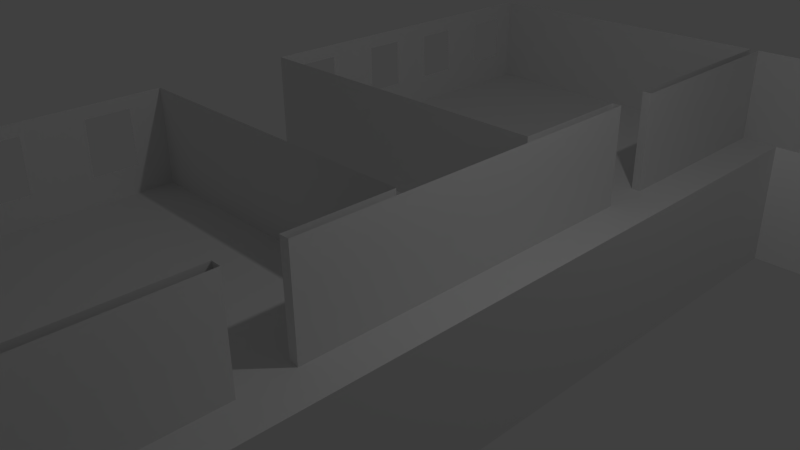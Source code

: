 # Source: EbeneEG5.blend  (saved by Blender 2.77.0; exported with 4.5.12 LTS)
import bpy
from mathutils import Matrix  # noqa: F401  (used for matrix-valued properties, if any)

bpy.ops.wm.read_factory_settings(use_empty=True)
scene = bpy.context.scene
scene.name = 'Scene'

# ---- collections
col_collection_1 = bpy.data.collections.new('Collection 1'); scene.collection.children.link(col_collection_1)

# ---- materials (node trees are filled in below, after node groups)
mat_tapete = bpy.data.materials.new('tapete')
mat_tapete.alpha_threshold = 0.0
mat_tapete.use_transparent_shadow = False
mat_tapete.roughness = 0.5

# ---- material node trees

# ---- world
world_world = bpy.data.worlds.new('World'); scene.world = world_world
world_world.color = (0.05088, 0.05088, 0.05088)
world_world.use_sun_shadow = False
world_world.sun_shadow_jitter_overblur = 0.0
world_world.cycles.sampling_method = 'NONE'
world_world.cycles.sample_map_resolution = 256

# ---- cameras
cam_camera = bpy.data.cameras.new('Camera')
cam_camera.clip_end = 100.0
cam_camera.lens = 35.0
cam_camera.sensor_width = 32.0
cam_camera.sensor_height = 18.0
cam_camera.ortho_scale = 7.314
cam_camera.dof.focus_distance = 0.0
cam_camera.dof.aperture_fstop = 128.0

# ---- lights
light_lamp = bpy.data.lights.new('Lamp', 'POINT')
light_lamp.transmission_factor = 0.0
light_lamp.cutoff_distance = 30.0
light_lamp.energy = 100.0
light_lamp.shadow_buffer_clip_start = 1.001
light_lamp.shadow_soft_size = 0.1
light_lamp.shadow_maximum_resolution = 0.006
light_lamp.use_absolute_resolution = True
light_lamp.cycles.use_multiple_importance_sampling = False

# ---- meshes
me_plane = bpy.data.meshes.new('Plane')
me_plane.from_pydata([(-0.4858, -0.9, 0.0), (0.1437, -0.9, 0.0), (-0.4925, 0.905, 0.0), (0.145, 0.905, 0.0), (0.1618, -0.9, 0.0), (0.1618, 0.905, 0.0), (0.4314, -0.9, 0.0), (0.4314, 0.905, 0.0), (-0.4925, 0.5541, 0.0), (0.145, 0.5125, 0.0), (0.1618, 0.5125, 0.0), (0.4314, 0.5125, 0.0), (1.0, 0.5125, 0.0), (1.0, 0.421, 0.0), (-0.4925, 0.3879, 0.0), (0.145, 0.421, 0.0), (0.1618, 0.421, 0.0), (0.4314, 0.421, 0.0), (0.1618, -0.2758, 0.0), (-0.4925, 0.1947, 0.0), (0.145, 0.1947, 0.0), (-0.4858, -0.08168, 0.0), (0.1437, -0.08168, 0.0), (-0.4858, -0.2872, 0.0), (0.1437, -0.2758, 0.0), (-0.4858, -0.2872, 0.0), (0.1437, -0.3714, 0.0), (0.1618, -0.3714, 0.0), (-0.4925, 0.905, 0.1875), (0.145, 0.905, 0.1875), (0.1437, -0.9, 0.1875), (-0.4858, -0.9, 0.1875), (0.1618, -0.9, 0.1875), (-0.4925, 0.5528, 0.1875), (0.145, 0.5125, 0.1875), (0.1618, 0.905, 0.1875), (0.4314, -0.9, 0.1875), (0.4314, 0.905, 0.1875), (0.1618, 0.5125, 0.1875), (0.4314, 0.5125, 0.1875), (1.0, 0.5125, 0.1875), (-0.4925, 0.3879, 0.1875), (1.0, 0.421, 0.1875), (0.145, 0.421, 0.1875), (0.1618, -0.2758, 0.1875), (0.1618, 0.421, 0.1875), (0.4314, 0.421, 0.1875), (-0.4925, 0.1947, 0.1875), (0.145, 0.1947, 0.1875), (-0.4858, -0.2821, 0.1875), (-0.4858, -0.08168, 0.1875), (0.1437, -0.2758, 0.1875), (0.1437, -0.08168, 0.1875), (-0.4858, -0.2821, 0.1875), (0.1437, -0.3714, 0.1875), (0.1618, -0.3714, 0.1875), (-0.4858, -0.6926, 0.1875), (-0.4858, -0.6938, 0.0), (-0.4858, -0.4908, 0.1875), (-0.4858, -0.4934, 0.0), (-0.4858, -0.8397, 0.06876), (-0.4858, -0.8397, 0.1668), (-0.4858, -0.7533, 0.1668), (-0.4858, -0.7538, 0.06876), (-0.4858, -0.634, 0.1658), (-0.4858, -0.6345, 0.0647), (-0.4858, -0.5506, 0.1658), (-0.4858, -0.5516, 0.0647), (-0.4858, -0.4934, 0.0), (-0.4858, -0.4908, 0.1875), (-0.4858, -0.3458, 0.05772), (-0.4858, -0.431, 0.05772), (-0.4858, -0.3437, 0.1627), (-0.4858, -0.43, 0.1627), (-0.4858, -0.232, 0.05513), (-0.4858, -0.146, 0.05513), (-0.4858, -0.2299, 0.1627), (-0.4858, -0.146, 0.1627), (-0.4925, 0.2515, 0.05973), (-0.4925, 0.3312, 0.05973), (-0.4925, 0.3312, 0.1606), (-0.4925, 0.2515, 0.1606), (-0.4925, 0.7311, 0.1875), (-0.4925, 0.7311, 0.0), (-0.4925, 0.5172, 0.06156), (-0.4925, 0.4382, 0.06156), (-0.4925, 0.4382, 0.1588), (-0.4925, 0.5166, 0.1588), (-0.4925, 0.602, 0.1547), (-0.4925, 0.6026, 0.06061), (-0.4925, 0.6823, 0.1547), (-0.4925, 0.6823, 0.06061), (-0.4925, 0.857, 0.0611), (-0.4925, 0.857, 0.1517), (-0.4925, 0.7791, 0.0611), (-0.4925, 0.7791, 0.1517)], [(32, 30), (35, 29)], [(0, 1, 26, 24, 22, 21, 23, 25, 59, 57), (26, 27, 18, 24), (2, 3, 29, 28), (33, 41, 86, 87), (3, 9, 34, 29), (1, 0, 31, 30), (18, 16, 45, 44), (56, 31, 61, 62), (6, 4, 32, 36), (5, 7, 37, 35), (10, 5, 35, 38), (27, 26, 54, 55), (26, 1, 30, 54), (20, 19, 47, 48), (7, 11, 39, 37), (15, 16, 10, 9), (17, 13, 12, 11), (22, 24, 51, 52), (47, 19, 78, 81), (21, 22, 52, 50), (9, 10, 38, 34), (11, 12, 40, 39), (59, 58, 66, 67), (23, 21, 75, 74), (31, 0, 60, 61), (0, 57, 63, 60), (57, 56, 62, 63), (58, 56, 64, 66), (57, 59, 67, 65), (56, 57, 65, 64), (58, 59, 68, 69), (69, 68, 71, 73), (50, 49, 76, 77), (21, 50, 77, 75), (53, 25, 74, 76), (25, 53, 49, 23), (28, 82, 95, 93), (41, 14, 85, 86), (82, 33, 88, 90), (41, 47, 81, 80), (33, 8, 89, 88), (83, 82, 90, 91), (82, 83, 94, 95), (83, 2, 92, 94), (2, 28, 93, 92), (14, 41, 80, 79), (19, 14, 79, 78), (8, 83, 91, 89), (14, 8, 84, 85), (23, 49, 72, 70), (4, 6, 17, 11, 7, 5, 10, 16, 18, 27), (8, 33, 87, 84), (49, 53, 72), (53, 58, 69), (49, 53, 76), (53, 69, 73, 72), (68, 23, 70, 71), (25, 23, 74), (59, 25, 23, 68), (4, 27, 55, 32), (16, 15, 43, 45), (24, 18, 44, 51), (2, 83, 8, 14, 19, 20, 15, 9, 3), (17, 6, 36, 46), (15, 20, 48, 43), (13, 17, 46, 42)])
me_plane.materials.append(mat_tapete)
me_plane.use_remesh_preserve_volume = False
me_plane.use_remesh_preserve_attributes = False
me_plane.use_mirror_vertex_groups = False
me_plane.update()

# ---- objects
ob_gebaeude = bpy.data.objects.new('Gebaeude', me_plane)
ob_lamp = bpy.data.objects.new('Lamp', light_lamp)
ob_camera = bpy.data.objects.new('Camera', cam_camera)

# ---- transforms, parenting, visibility, modifiers, constraints
ob_gebaeude.location = (0.0, 0.0, 0.0)
ob_gebaeude.scale = (8.0, 8.0, 8.0)
ob_gebaeude.lineart.crease_threshold = 0.0
ob_lamp.location = (4.076, 1.005, 5.904)
ob_lamp.rotation_euler = (0.6503, 0.05522, 1.866)
ob_lamp.lock_rotations_4d = False
ob_lamp.empty_display_type = 'ARROWS'
ob_lamp.color = (0.0, 0.0, 0.0, 0.0)
ob_lamp.lineart.crease_threshold = 0.0
ob_camera.location = (7.481, -6.508, 5.344)
ob_camera.rotation_euler = (1.109, 0.01082, 0.8149)
ob_camera.lock_rotations_4d = False
ob_camera.empty_display_type = 'ARROWS'
ob_camera.color = (0.0, 0.0, 0.0, 0.0)
ob_camera.display_type = 'WIRE'
ob_camera.lineart.crease_threshold = 0.0

# ---- collection membership
col_collection_1.objects.link(ob_gebaeude)
col_collection_1.objects.link(ob_lamp)
col_collection_1.objects.link(ob_camera)

# ---- scene / render settings (as saved in the file)
scene.camera = ob_camera
scene.frame_start = 1; scene.frame_end = 250; scene.frame_set(1)
scene.render.engine = 'BLENDER_EEVEE_NEXT'
scene.render.resolution_percentage = 50
scene.render.dither_intensity = 0.0
scene.cycles.use_denoising = False
scene.cycles.samples = 10
scene.cycles.sampling_pattern = 'TABULATED_SOBOL'
scene.cycles.light_sampling_threshold = 0.0
scene.cycles.use_adaptive_sampling = False
scene.cycles.use_light_tree = False
scene.cycles.blur_glossy = 0.0
scene.cycles.pixel_filter_type = 'GAUSSIAN'
scene.cycles.sample_clamp_indirect = 0.0
scene.view_settings.view_transform = 'Standard'
bpy.context.view_layer.update()

